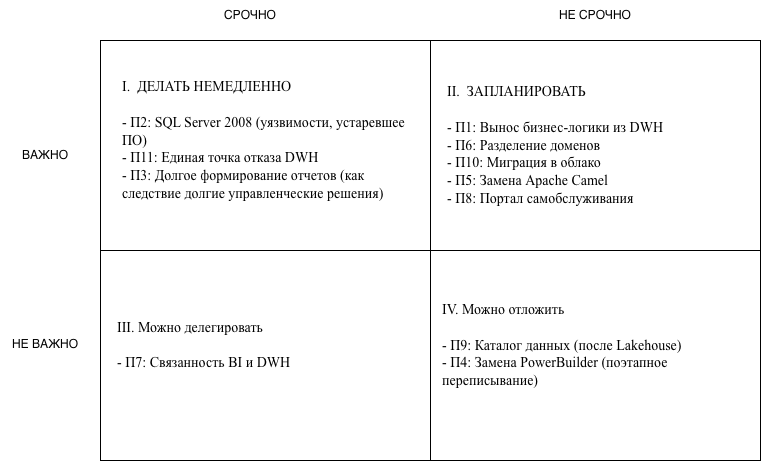

The diagram above was exported from draw.io. Its source (the exported page's mxGraphModel, read from the mxfile embedded in the PNG):
<mxGraphModel dx="1234" dy="884" grid="1" gridSize="10" guides="1" tooltips="1" connect="1" arrows="1" fold="1" page="1" pageScale="1" pageWidth="850" pageHeight="1100" math="0" shadow="0">
  <root>
    <mxCell id="0" />
    <mxCell id="1" parent="0" />
    <mxCell id="XSH2Bk7wVtjgXpJnp9Gc-1" parent="1" style="rounded=0;whiteSpace=wrap;html=1;" value="" vertex="1">
      <mxGeometry height="210" width="330" x="100" y="200" as="geometry" />
    </mxCell>
    <mxCell id="XSH2Bk7wVtjgXpJnp9Gc-2" parent="1" style="rounded=0;whiteSpace=wrap;html=1;" value="" vertex="1">
      <mxGeometry height="210" width="330" x="100" y="410" as="geometry" />
    </mxCell>
    <mxCell id="XSH2Bk7wVtjgXpJnp9Gc-3" parent="1" style="rounded=0;whiteSpace=wrap;html=1;" value="" vertex="1">
      <mxGeometry height="210" width="330" x="430" y="200" as="geometry" />
    </mxCell>
    <mxCell id="XSH2Bk7wVtjgXpJnp9Gc-4" parent="1" style="rounded=0;whiteSpace=wrap;html=1;" value="" vertex="1">
      <mxGeometry height="210" width="330" x="430" y="410" as="geometry" />
    </mxCell>
    <mxCell id="XSH2Bk7wVtjgXpJnp9Gc-5" parent="1" style="text;html=1;whiteSpace=wrap;strokeColor=none;fillColor=none;align=center;verticalAlign=middle;rounded=0;" value="СРОЧНО" vertex="1">
      <mxGeometry height="30" width="60" x="220" y="160" as="geometry" />
    </mxCell>
    <mxCell id="XSH2Bk7wVtjgXpJnp9Gc-6" parent="1" style="text;html=1;whiteSpace=wrap;strokeColor=none;fillColor=none;align=center;verticalAlign=middle;rounded=0;" value="НЕ СРОЧНО" vertex="1">
      <mxGeometry height="30" width="90" x="550" y="160" as="geometry" />
    </mxCell>
    <mxCell id="XSH2Bk7wVtjgXpJnp9Gc-7" parent="1" style="text;html=1;whiteSpace=wrap;strokeColor=none;fillColor=none;align=center;verticalAlign=middle;rounded=0;" value="ВАЖНО" vertex="1">
      <mxGeometry height="30" width="90" y="300" as="geometry" />
    </mxCell>
    <mxCell id="XSH2Bk7wVtjgXpJnp9Gc-8" parent="1" style="text;whiteSpace=wrap;html=1;" value="&lt;span style=&quot;color: rgb(0, 0, 0); font-family: Helvetica; font-size: 12px; font-style: normal; font-variant-ligatures: normal; font-variant-caps: normal; font-weight: 400; letter-spacing: normal; orphans: 2; text-align: center; text-indent: 0px; text-transform: none; widows: 2; word-spacing: 0px; -webkit-text-stroke-width: 0px; white-space: normal; text-decoration-thickness: initial; text-decoration-style: initial; text-decoration-color: initial; float: none; display: inline !important;&quot;&gt;НЕ ВАЖНО&lt;/span&gt;" vertex="1">
      <mxGeometry height="30" width="70" x="10" y="490" as="geometry" />
    </mxCell>
    <mxCell id="XSH2Bk7wVtjgXpJnp9Gc-9" parent="1" style="text;html=1;whiteSpace=wrap;strokeColor=none;fillColor=none;align=left;verticalAlign=middle;rounded=0;fontSize=14;" value="&lt;font face=&quot;Times New Roman&quot;&gt;I.&amp;nbsp; ДЕЛАТЬ НЕМЕДЛЕННО&lt;br&gt;&lt;br&gt;-&amp;nbsp;П2: SQL Server 2008 (уязвимости, устаревшее ПО)&lt;br&gt;- П11:&amp;nbsp;Единая точка&amp;nbsp;отказа DWH&lt;br&gt;- П3: Долгое формирование отчетов (как следствие долгие управленческие решения)&lt;br&gt;&lt;/font&gt;" vertex="1">
      <mxGeometry height="180" width="300" x="120" y="210" as="geometry" />
    </mxCell>
    <mxCell id="XSH2Bk7wVtjgXpJnp9Gc-10" parent="1" style="text;html=1;whiteSpace=wrap;strokeColor=none;fillColor=none;align=left;verticalAlign=middle;rounded=0;fontSize=14;" value="&lt;font face=&quot;Times New Roman&quot;&gt;II.&amp;nbsp; ЗАПЛАНИРОВАТЬ&lt;br&gt;&lt;br&gt;-&amp;nbsp;П1: Вынос бизнес-логики из DWH&lt;br&gt;- П6: Разделение доменов&lt;br&gt;- П10: Миграция в облако&lt;br&gt;- П5: Замена Apache Camel&lt;br&gt;- П8: Портал самобслуживания&lt;/font&gt;" vertex="1">
      <mxGeometry height="180" width="300" x="445" y="215" as="geometry" />
    </mxCell>
    <mxCell id="XSH2Bk7wVtjgXpJnp9Gc-11" parent="1" style="text;html=1;whiteSpace=wrap;strokeColor=none;fillColor=none;align=left;verticalAlign=middle;rounded=0;fontSize=14;" value="&lt;font face=&quot;Times New Roman&quot;&gt;III. Можно делегировать&lt;br&gt;&lt;br&gt;-&amp;nbsp;П7: Связанность BI и DWH&lt;br&gt;&lt;/font&gt;" vertex="1">
      <mxGeometry height="180" width="300" x="115" y="415" as="geometry" />
    </mxCell>
    <mxCell id="XSH2Bk7wVtjgXpJnp9Gc-12" parent="1" style="text;html=1;whiteSpace=wrap;strokeColor=none;fillColor=none;align=left;verticalAlign=middle;rounded=0;fontSize=14;" value="&lt;font face=&quot;Times New Roman&quot;&gt;IV. Можно отложить&lt;br&gt;&lt;br&gt;-&amp;nbsp;П9: Каталог данных (после Lakehouse)&lt;br&gt;- П4: Замена PowerBuilder (поэтапное переписывание)&lt;/font&gt;" vertex="1">
      <mxGeometry height="180" width="300" x="440" y="415" as="geometry" />
    </mxCell>
  </root>
</mxGraphModel>